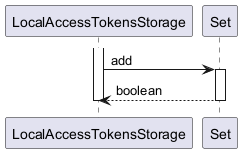

The diagram above was rendered by PlantUML. Its source (embedded in the PNG):
@startuml

participant LocalAccessTokensStorage
participant Set

activate LocalAccessTokensStorage
	LocalAccessTokensStorage -> Set : add
	activate Set
		Set --> LocalAccessTokensStorage : boolean
	deactivate Set
deactivate LocalAccessTokensStorage

@enduml